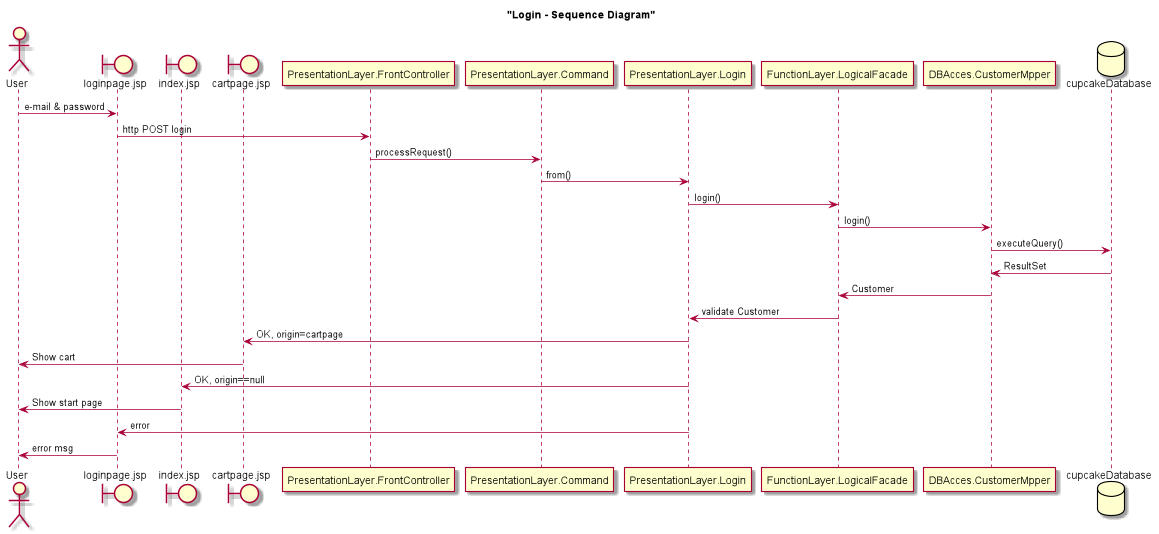

The diagram above was rendered by PlantUML. Its source (embedded in the PNG):
@startuml

title "Login - Sequence Diagram"

actor User

boundary loginpage.jsp
boundary index.jsp
boundary cartpage.jsp

participant PresentationLayer.FrontController
participant PresentationLayer.Command
participant PresentationLayer.Login
participant FunctionLayer.LogicalFacade
participant DBAcces.CustomerMpper
database cupcakeDatabase

User -> loginpage.jsp : e-mail & password

loginpage.jsp -> PresentationLayer.FrontController : http POST login
PresentationLayer.FrontController -> PresentationLayer.Command : processRequest()
PresentationLayer.Command -> PresentationLayer.Login :from()
PresentationLayer.Login -> FunctionLayer.LogicalFacade : login()
FunctionLayer.LogicalFacade -> DBAcces.CustomerMpper : login()
DBAcces.CustomerMpper -> cupcakeDatabase : executeQuery()

cupcakeDatabase -> DBAcces.CustomerMpper : ResultSet
DBAcces.CustomerMpper -> FunctionLayer.LogicalFacade: Customer
FunctionLayer.LogicalFacade ->PresentationLayer.Login: validate Customer
PresentationLayer.Login -> cartpage.jsp : OK, origin=cartpage
cartpage.jsp -> User : Show cart
PresentationLayer.Login -> index.jsp: OK, origin==null
index.jsp -> User: Show start page
PresentationLayer.Login -> loginpage.jsp: error
loginpage.jsp -> User : error msg


@enduml